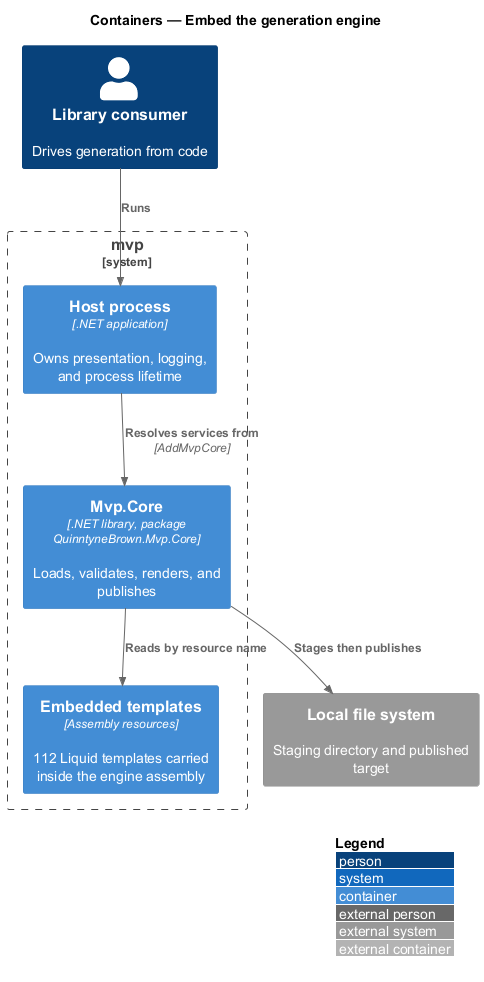

The diagram above was rendered by PlantUML. Its source (embedded in the PNG):
@startuml
!include <C4/C4_Container>
LAYOUT_WITH_LEGEND()
title Containers — Embed the generation engine

Person(developer, "Library consumer", "Drives generation from code")
System_Boundary(product, "mvp") {
  Container(host, "Host process", ".NET application", "Owns presentation, logging, and process lifetime")
  Container(engine, "Mvp.Core", ".NET library, package QuinntyneBrown.Mvp.Core", "Loads, validates, renders, and publishes")
  Container(templates, "Embedded templates", "Assembly resources", "112 Liquid templates carried inside the engine assembly")
}
System_Ext(storage, "Local file system", "Staging directory and published target")

Rel(developer, host, "Runs")
Rel(host, engine, "Resolves services from", "AddMvpCore")
Rel(engine, templates, "Reads by resource name")
Rel(engine, storage, "Stages then publishes")
@enduml